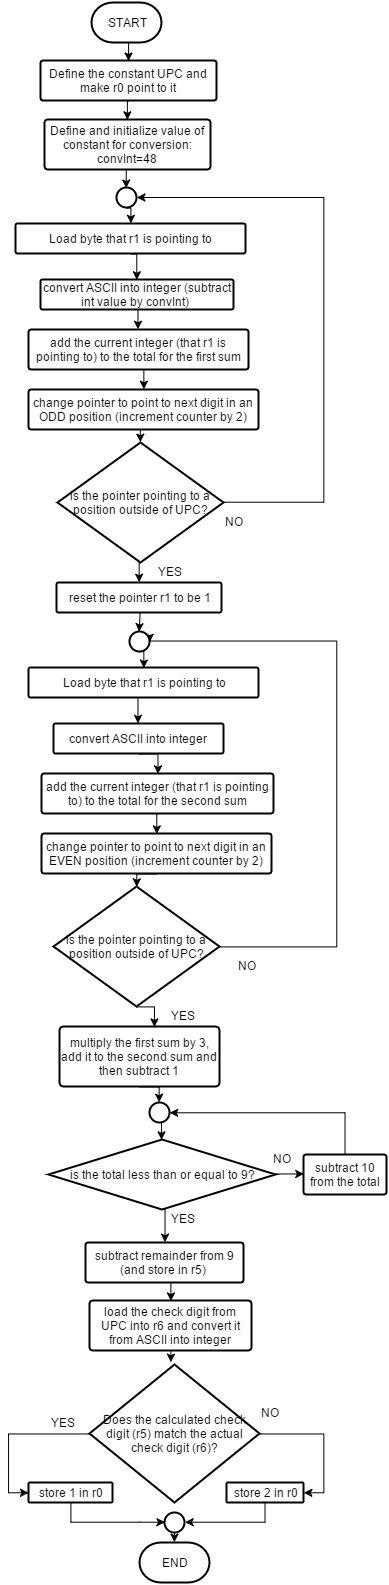

The diagram above was exported from draw.io. Its source (the exported page's mxGraphModel, read from the mxfile embedded in the PNG):
<mxGraphModel dx="1382" dy="605" grid="1" gridSize="10" guides="1" tooltips="1" connect="1" arrows="1" fold="1" page="1" pageScale="1" pageWidth="3000" pageHeight="3000" background="#ffffff" math="0">
  <root>
    <mxCell id="0" />
    <mxCell id="1" parent="0" />
    <mxCell id="13d7977f2a79a391-1" value="END" style="strokeWidth=2;html=1;shape=mxgraph.flowchart.terminator;whiteSpace=wrap;" vertex="1" parent="1">
      <mxGeometry x="236" y="1560" width="70" height="40" as="geometry" />
    </mxCell>
    <mxCell id="67149140f1ee1c0e-22" style="edgeStyle=orthogonalEdgeStyle;rounded=0;html=1;exitX=0.5;exitY=1;exitPerimeter=0;entryX=0.5;entryY=0;entryPerimeter=0;jettySize=auto;orthogonalLoop=1;" edge="1" parent="1" source="13d7977f2a79a391-2" target="67149140f1ee1c0e-2">
      <mxGeometry relative="1" as="geometry" />
    </mxCell>
    <mxCell id="13d7977f2a79a391-2" value="START" style="strokeWidth=2;html=1;shape=mxgraph.flowchart.terminator;whiteSpace=wrap;" vertex="1" parent="1">
      <mxGeometry x="188" y="20" width="70" height="40" as="geometry" />
    </mxCell>
    <mxCell id="67149140f1ee1c0e-27" style="edgeStyle=orthogonalEdgeStyle;rounded=0;html=1;exitX=1;exitY=0.5;exitPerimeter=0;entryX=1;entryY=0.5;entryPerimeter=0;jettySize=auto;orthogonalLoop=1;" edge="1" parent="1" source="13d7977f2a79a391-6" target="67149140f1ee1c0e-5">
      <mxGeometry relative="1" as="geometry">
        <Array as="points">
          <mxPoint x="420" y="520" />
          <mxPoint x="420" y="215" />
        </Array>
      </mxGeometry>
    </mxCell>
    <mxCell id="67149140f1ee1c0e-28" style="edgeStyle=orthogonalEdgeStyle;rounded=0;html=1;exitX=0.5;exitY=1;exitPerimeter=0;entryX=0.5;entryY=0;entryPerimeter=0;jettySize=auto;orthogonalLoop=1;" edge="1" parent="1" source="13d7977f2a79a391-6" target="13d7977f2a79a391-7">
      <mxGeometry relative="1" as="geometry" />
    </mxCell>
    <mxCell id="13d7977f2a79a391-6" value="&lt;span&gt;is the pointer pointing to a position outside of UPC?&lt;/span&gt;" style="strokeWidth=2;html=1;shape=mxgraph.flowchart.decision;whiteSpace=wrap;" vertex="1" parent="1">
      <mxGeometry x="154" y="460" width="166" height="120" as="geometry" />
    </mxCell>
    <mxCell id="13d7977f2a79a391-7" value="reset the pointer r1 to be 1" style="strokeWidth=2;html=1;shape=mxgraph.flowchart.process;whiteSpace=wrap;" vertex="1" parent="1">
      <mxGeometry x="153" y="600" width="165" height="30" as="geometry" />
    </mxCell>
    <mxCell id="67149140f1ee1c0e-58" style="edgeStyle=orthogonalEdgeStyle;rounded=0;html=1;exitX=0.5;exitY=1;exitPerimeter=0;entryX=0.5;entryY=0;entryPerimeter=0;jettySize=auto;orthogonalLoop=1;" edge="1" parent="1" source="13d7977f2a79a391-9" target="67149140f1ee1c0e-51">
      <mxGeometry relative="1" as="geometry" />
    </mxCell>
    <mxCell id="13d7977f2a79a391-9" value="multiply the first sum by 3, add it to the second sum and then subtract 1" style="strokeWidth=2;html=1;shape=mxgraph.flowchart.process;whiteSpace=wrap;" vertex="1" parent="1">
      <mxGeometry x="156" y="1044" width="160" height="60" as="geometry" />
    </mxCell>
    <mxCell id="67149140f1ee1c0e-65" style="edgeStyle=orthogonalEdgeStyle;rounded=0;html=1;exitX=1;exitY=0.5;exitPerimeter=0;entryX=1;entryY=0.5;entryPerimeter=0;jettySize=auto;orthogonalLoop=1;" edge="1" parent="1" source="13d7977f2a79a391-10" target="13d7977f2a79a391-12">
      <mxGeometry relative="1" as="geometry" />
    </mxCell>
    <mxCell id="67149140f1ee1c0e-68" style="edgeStyle=orthogonalEdgeStyle;rounded=0;html=1;exitX=0;exitY=0.5;exitPerimeter=0;entryX=0;entryY=0.5;entryPerimeter=0;jettySize=auto;orthogonalLoop=1;" edge="1" parent="1" source="13d7977f2a79a391-10" target="13d7977f2a79a391-11">
      <mxGeometry relative="1" as="geometry" />
    </mxCell>
    <mxCell id="13d7977f2a79a391-10" value="Does the calculated check digit (r5) match the actual check digit (r6)?" style="strokeWidth=2;html=1;shape=mxgraph.flowchart.decision;whiteSpace=wrap;" vertex="1" parent="1">
      <mxGeometry x="186" y="1382" width="170" height="138" as="geometry" />
    </mxCell>
    <mxCell id="67149140f1ee1c0e-67" style="edgeStyle=orthogonalEdgeStyle;rounded=0;html=1;exitX=0.5;exitY=1;exitPerimeter=0;entryX=0;entryY=0.5;entryPerimeter=0;jettySize=auto;orthogonalLoop=1;" edge="1" parent="1" source="13d7977f2a79a391-11" target="67149140f1ee1c0e-56">
      <mxGeometry relative="1" as="geometry" />
    </mxCell>
    <mxCell id="13d7977f2a79a391-11" value="store 1 in r0" style="strokeWidth=2;html=1;shape=mxgraph.flowchart.process;whiteSpace=wrap;" vertex="1" parent="1">
      <mxGeometry x="125" y="1500" width="84" height="20" as="geometry" />
    </mxCell>
    <mxCell id="67149140f1ee1c0e-66" style="edgeStyle=orthogonalEdgeStyle;rounded=0;html=1;exitX=0.5;exitY=1;exitPerimeter=0;entryX=1;entryY=0.5;entryPerimeter=0;jettySize=auto;orthogonalLoop=1;" edge="1" parent="1" source="13d7977f2a79a391-12" target="67149140f1ee1c0e-56">
      <mxGeometry relative="1" as="geometry" />
    </mxCell>
    <mxCell id="13d7977f2a79a391-12" value="store 2 in r0" style="strokeWidth=2;html=1;shape=mxgraph.flowchart.process;whiteSpace=wrap;" vertex="1" parent="1">
      <mxGeometry x="323" y="1500" width="77" height="20" as="geometry" />
    </mxCell>
    <mxCell id="67149140f1ee1c0e-61" style="edgeStyle=orthogonalEdgeStyle;rounded=0;html=1;exitX=0.5;exitY=0;exitPerimeter=0;entryX=1;entryY=0.5;entryPerimeter=0;jettySize=auto;orthogonalLoop=1;" edge="1" parent="1" source="13d7977f2a79a391-14" target="67149140f1ee1c0e-51">
      <mxGeometry relative="1" as="geometry" />
    </mxCell>
    <mxCell id="13d7977f2a79a391-14" value="subtract 10 from the total" style="strokeWidth=2;html=1;shape=mxgraph.flowchart.process;whiteSpace=wrap;" vertex="1" parent="1">
      <mxGeometry x="400" y="1172" width="83" height="40" as="geometry" />
    </mxCell>
    <mxCell id="67149140f1ee1c0e-16" style="edgeStyle=orthogonalEdgeStyle;rounded=0;html=1;exitX=0.5;exitY=1;exitPerimeter=0;entryX=0.5;entryY=0;entryPerimeter=0;jettySize=auto;orthogonalLoop=1;" edge="1" parent="1" source="67149140f1ee1c0e-2" target="67149140f1ee1c0e-3">
      <mxGeometry relative="1" as="geometry" />
    </mxCell>
    <mxCell id="67149140f1ee1c0e-2" value="Define the constant UPC and make r0 point to it" style="strokeWidth=2;html=1;shape=mxgraph.flowchart.process;whiteSpace=wrap;" vertex="1" parent="1">
      <mxGeometry x="137" y="78" width="176" height="40" as="geometry" />
    </mxCell>
    <mxCell id="67149140f1ee1c0e-18" style="edgeStyle=orthogonalEdgeStyle;rounded=0;html=1;exitX=0.5;exitY=1;exitPerimeter=0;entryX=0.5;entryY=0;entryPerimeter=0;jettySize=auto;orthogonalLoop=1;" edge="1" parent="1" source="67149140f1ee1c0e-3" target="67149140f1ee1c0e-5">
      <mxGeometry relative="1" as="geometry" />
    </mxCell>
    <mxCell id="67149140f1ee1c0e-3" value="Define and initialize value of constant for conversion:&lt;div&gt;convInt=48&lt;/div&gt;" style="strokeWidth=2;html=1;shape=mxgraph.flowchart.process;whiteSpace=wrap;" vertex="1" parent="1">
      <mxGeometry x="141" y="137" width="166" height="50" as="geometry" />
    </mxCell>
    <mxCell id="67149140f1ee1c0e-21" style="edgeStyle=orthogonalEdgeStyle;rounded=0;html=1;exitX=0.5;exitY=1;exitPerimeter=0;entryX=0.5;entryY=0;entryPerimeter=0;jettySize=auto;orthogonalLoop=1;" edge="1" parent="1" source="67149140f1ee1c0e-5" target="67149140f1ee1c0e-9">
      <mxGeometry relative="1" as="geometry" />
    </mxCell>
    <mxCell id="67149140f1ee1c0e-5" value="" style="strokeWidth=2;html=1;shape=mxgraph.flowchart.start_2;whiteSpace=wrap;" vertex="1" parent="1">
      <mxGeometry x="213" y="205.33333333333331" width="20" height="20" as="geometry" />
    </mxCell>
    <mxCell id="67149140f1ee1c0e-20" style="edgeStyle=orthogonalEdgeStyle;rounded=0;html=1;exitX=0.5;exitY=1;exitPerimeter=0;entryX=0.5;entryY=0;entryPerimeter=0;jettySize=auto;orthogonalLoop=1;" edge="1" parent="1" source="67149140f1ee1c0e-9" target="67149140f1ee1c0e-10">
      <mxGeometry relative="1" as="geometry" />
    </mxCell>
    <mxCell id="67149140f1ee1c0e-9" value="Load byte that r1 is pointing to" style="strokeWidth=2;html=1;shape=mxgraph.flowchart.process;whiteSpace=wrap;" vertex="1" parent="1">
      <mxGeometry x="112" y="241" width="230" height="30" as="geometry" />
    </mxCell>
    <mxCell id="67149140f1ee1c0e-25" style="edgeStyle=orthogonalEdgeStyle;rounded=0;html=1;exitX=0.5;exitY=1;exitPerimeter=0;entryX=0.5;entryY=0;entryPerimeter=0;jettySize=auto;orthogonalLoop=1;" edge="1" parent="1" source="67149140f1ee1c0e-10" target="67149140f1ee1c0e-12">
      <mxGeometry relative="1" as="geometry" />
    </mxCell>
    <mxCell id="67149140f1ee1c0e-10" value="convert ASCII into integer (subtract int value by convInt)&amp;nbsp;" style="strokeWidth=2;html=1;shape=mxgraph.flowchart.process;whiteSpace=wrap;" vertex="1" parent="1">
      <mxGeometry x="137" y="297" width="193" height="30" as="geometry" />
    </mxCell>
    <mxCell id="67149140f1ee1c0e-26" style="edgeStyle=orthogonalEdgeStyle;rounded=0;html=1;exitX=0.5;exitY=1;exitPerimeter=0;entryX=0.5;entryY=0;entryPerimeter=0;jettySize=auto;orthogonalLoop=1;" edge="1" parent="1" source="67149140f1ee1c0e-11" target="13d7977f2a79a391-6">
      <mxGeometry relative="1" as="geometry" />
    </mxCell>
    <mxCell id="67149140f1ee1c0e-11" value="change pointer to point to next digit in an ODD position (increment counter by 2)" style="strokeWidth=2;html=1;shape=mxgraph.flowchart.process;whiteSpace=wrap;" vertex="1" parent="1">
      <mxGeometry x="125" y="407" width="230" height="40" as="geometry" />
    </mxCell>
    <mxCell id="67149140f1ee1c0e-24" style="edgeStyle=orthogonalEdgeStyle;rounded=0;html=1;exitX=0.5;exitY=1;exitPerimeter=0;entryX=0.5;entryY=0;entryPerimeter=0;jettySize=auto;orthogonalLoop=1;" edge="1" parent="1" source="67149140f1ee1c0e-12" target="67149140f1ee1c0e-11">
      <mxGeometry relative="1" as="geometry" />
    </mxCell>
    <mxCell id="67149140f1ee1c0e-12" value="add the current integer (that r1 is pointing to) to the total for the first sum" style="strokeWidth=2;html=1;shape=mxgraph.flowchart.process;whiteSpace=wrap;" vertex="1" parent="1">
      <mxGeometry x="125" y="347" width="220" height="40" as="geometry" />
    </mxCell>
    <mxCell id="67149140f1ee1c0e-13" value="YES" style="text;html=1;resizable=0;autosize=1;align=left;verticalAlign=top;spacingTop=-4;points=[];" vertex="1" parent="1">
      <mxGeometry x="253" y="580" width="40" height="20" as="geometry" />
    </mxCell>
    <mxCell id="67149140f1ee1c0e-14" value="NO" style="text;html=1;resizable=0;autosize=1;align=left;verticalAlign=top;spacingTop=-4;points=[];" vertex="1" parent="1">
      <mxGeometry x="320" y="530" width="30" height="20" as="geometry" />
    </mxCell>
    <mxCell id="67149140f1ee1c0e-30" style="edgeStyle=orthogonalEdgeStyle;rounded=0;html=1;exitX=1;exitY=0.5;exitPerimeter=0;entryX=1;entryY=0.5;entryPerimeter=0;jettySize=auto;orthogonalLoop=1;" edge="1" source="67149140f1ee1c0e-32" target="67149140f1ee1c0e-36" parent="1">
      <mxGeometry x="246" y="659.2941176470589" as="geometry">
        <Array as="points">
          <mxPoint x="433" y="964" />
          <mxPoint x="433" y="659" />
        </Array>
      </mxGeometry>
    </mxCell>
    <mxCell id="67149140f1ee1c0e-31" style="edgeStyle=orthogonalEdgeStyle;rounded=0;html=1;exitX=0.5;exitY=1;exitPerimeter=0;entryX=0.5;entryY=0;entryPerimeter=0;jettySize=auto;orthogonalLoop=1;" edge="1" source="67149140f1ee1c0e-32" parent="1">
      <mxGeometry x="249.52941176470586" y="1024" as="geometry">
        <mxPoint x="251" y="1044" as="targetPoint" />
      </mxGeometry>
    </mxCell>
    <mxCell id="67149140f1ee1c0e-32" value="&lt;span&gt;is the pointer pointing to a position outside of UPC?&lt;/span&gt;" style="strokeWidth=2;html=1;shape=mxgraph.flowchart.decision;whiteSpace=wrap;" vertex="1" parent="1">
      <mxGeometry x="150" y="904" width="166" height="120" as="geometry" />
    </mxCell>
    <mxCell id="67149140f1ee1c0e-34" style="edgeStyle=orthogonalEdgeStyle;rounded=0;html=1;exitX=0.5;exitY=1;exitPerimeter=0;entryX=0.5;entryY=0;entryPerimeter=0;jettySize=auto;orthogonalLoop=1;" edge="1" target="67149140f1ee1c0e-36" parent="1">
      <mxGeometry x="236.58823529411768" y="631.0588235294118" as="geometry">
        <mxPoint x="236.58823529411768" y="631.0588235294118" as="sourcePoint" />
      </mxGeometry>
    </mxCell>
    <mxCell id="67149140f1ee1c0e-35" style="edgeStyle=orthogonalEdgeStyle;rounded=0;html=1;exitX=0.5;exitY=1;exitPerimeter=0;entryX=0.5;entryY=0;entryPerimeter=0;jettySize=auto;orthogonalLoop=1;" edge="1" source="67149140f1ee1c0e-36" target="67149140f1ee1c0e-38" parent="1">
      <mxGeometry x="236.58823529411768" y="669.8823529411765" as="geometry" />
    </mxCell>
    <mxCell id="67149140f1ee1c0e-36" value="" style="strokeWidth=2;html=1;shape=mxgraph.flowchart.start_2;whiteSpace=wrap;" vertex="1" parent="1">
      <mxGeometry x="226" y="649.3333333333333" width="20" height="20" as="geometry" />
    </mxCell>
    <mxCell id="67149140f1ee1c0e-37" style="edgeStyle=orthogonalEdgeStyle;rounded=0;html=1;exitX=0.5;exitY=1;exitPerimeter=0;entryX=0.5;entryY=0;entryPerimeter=0;jettySize=auto;orthogonalLoop=1;" edge="1" source="67149140f1ee1c0e-38" target="67149140f1ee1c0e-40" parent="1">
      <mxGeometry x="235.41176470588232" y="714.5882352941177" as="geometry" />
    </mxCell>
    <mxCell id="67149140f1ee1c0e-38" value="Load byte that r1 is pointing to" style="strokeWidth=2;html=1;shape=mxgraph.flowchart.process;whiteSpace=wrap;" vertex="1" parent="1">
      <mxGeometry x="125" y="685" width="230" height="30" as="geometry" />
    </mxCell>
    <mxCell id="67149140f1ee1c0e-39" style="edgeStyle=orthogonalEdgeStyle;rounded=0;html=1;exitX=0.5;exitY=1;exitPerimeter=0;entryX=0.5;entryY=0;entryPerimeter=0;jettySize=auto;orthogonalLoop=1;" edge="1" source="67149140f1ee1c0e-40" target="67149140f1ee1c0e-44" parent="1">
      <mxGeometry x="235.41176470588232" y="771.0588235294118" as="geometry" />
    </mxCell>
    <mxCell id="67149140f1ee1c0e-40" value="convert ASCII into integer&amp;nbsp;" style="strokeWidth=2;html=1;shape=mxgraph.flowchart.process;whiteSpace=wrap;" vertex="1" parent="1">
      <mxGeometry x="150" y="741" width="170" height="30" as="geometry" />
    </mxCell>
    <mxCell id="67149140f1ee1c0e-41" style="edgeStyle=orthogonalEdgeStyle;rounded=0;html=1;exitX=0.5;exitY=1;exitPerimeter=0;entryX=0.5;entryY=0;entryPerimeter=0;jettySize=auto;orthogonalLoop=1;" edge="1" source="67149140f1ee1c0e-42" target="67149140f1ee1c0e-32" parent="1">
      <mxGeometry x="249.52941176470586" y="891.0588235294117" as="geometry" />
    </mxCell>
    <mxCell id="67149140f1ee1c0e-42" value="change pointer to point to next digit in an EVEN position (increment counter by 2)" style="strokeWidth=2;html=1;shape=mxgraph.flowchart.process;whiteSpace=wrap;" vertex="1" parent="1">
      <mxGeometry x="138" y="851" width="230" height="40" as="geometry" />
    </mxCell>
    <mxCell id="67149140f1ee1c0e-43" style="edgeStyle=orthogonalEdgeStyle;rounded=0;html=1;exitX=0.5;exitY=1;exitPerimeter=0;entryX=0.5;entryY=0;entryPerimeter=0;jettySize=auto;orthogonalLoop=1;" edge="1" source="67149140f1ee1c0e-44" target="67149140f1ee1c0e-42" parent="1">
      <mxGeometry x="248.3529411764706" y="831.0588235294118" as="geometry" />
    </mxCell>
    <mxCell id="67149140f1ee1c0e-44" value="add the current integer (that r1 is pointing to) to the total for the second sum" style="strokeWidth=2;html=1;shape=mxgraph.flowchart.process;whiteSpace=wrap;" vertex="1" parent="1">
      <mxGeometry x="138" y="791" width="232" height="40" as="geometry" />
    </mxCell>
    <mxCell id="67149140f1ee1c0e-45" value="YES" style="text;html=1;resizable=0;autosize=1;align=left;verticalAlign=top;spacingTop=-4;points=[];" vertex="1" parent="1">
      <mxGeometry x="266" y="1024" width="40" height="20" as="geometry" />
    </mxCell>
    <mxCell id="67149140f1ee1c0e-46" value="NO" style="text;html=1;resizable=0;autosize=1;align=left;verticalAlign=top;spacingTop=-4;points=[];" vertex="1" parent="1">
      <mxGeometry x="333" y="974" width="30" height="20" as="geometry" />
    </mxCell>
    <mxCell id="67149140f1ee1c0e-60" style="edgeStyle=orthogonalEdgeStyle;rounded=0;html=1;exitX=1;exitY=0.5;exitPerimeter=0;entryX=0;entryY=0.5;entryPerimeter=0;jettySize=auto;orthogonalLoop=1;" edge="1" parent="1" source="67149140f1ee1c0e-47" target="13d7977f2a79a391-14">
      <mxGeometry relative="1" as="geometry" />
    </mxCell>
    <mxCell id="67149140f1ee1c0e-62" style="edgeStyle=orthogonalEdgeStyle;rounded=0;html=1;exitX=0.5;exitY=1;exitPerimeter=0;entryX=0.5;entryY=0;entryPerimeter=0;jettySize=auto;orthogonalLoop=1;" edge="1" parent="1" source="67149140f1ee1c0e-47" target="67149140f1ee1c0e-54">
      <mxGeometry relative="1" as="geometry" />
    </mxCell>
    <mxCell id="67149140f1ee1c0e-47" value="is the total less than or equal to 9?" style="strokeWidth=2;html=1;shape=mxgraph.flowchart.decision;whiteSpace=wrap;" vertex="1" parent="1">
      <mxGeometry x="145" y="1157" width="227" height="70" as="geometry" />
    </mxCell>
    <mxCell id="67149140f1ee1c0e-49" value="NO" style="text;html=1;resizable=0;autosize=1;align=left;verticalAlign=top;spacingTop=-4;points=[];" vertex="1" parent="1">
      <mxGeometry x="368" y="1167" width="30" height="20" as="geometry" />
    </mxCell>
    <mxCell id="67149140f1ee1c0e-50" value="YES" style="text;html=1;resizable=0;autosize=1;align=left;verticalAlign=top;spacingTop=-4;points=[];" vertex="1" parent="1">
      <mxGeometry x="266" y="1227" width="40" height="20" as="geometry" />
    </mxCell>
    <mxCell id="67149140f1ee1c0e-59" style="edgeStyle=orthogonalEdgeStyle;rounded=0;html=1;exitX=0.5;exitY=1;exitPerimeter=0;entryX=0.5;entryY=0;entryPerimeter=0;jettySize=auto;orthogonalLoop=1;" edge="1" parent="1" source="67149140f1ee1c0e-51" target="67149140f1ee1c0e-47">
      <mxGeometry relative="1" as="geometry" />
    </mxCell>
    <mxCell id="67149140f1ee1c0e-51" value="" style="strokeWidth=2;html=1;shape=mxgraph.flowchart.start_2;whiteSpace=wrap;" vertex="1" parent="1">
      <mxGeometry x="246" y="1120" width="20" height="20" as="geometry" />
    </mxCell>
    <mxCell id="67149140f1ee1c0e-63" style="edgeStyle=orthogonalEdgeStyle;rounded=0;html=1;exitX=0.5;exitY=1;exitPerimeter=0;entryX=0.5;entryY=0;entryPerimeter=0;jettySize=auto;orthogonalLoop=1;" edge="1" parent="1" source="67149140f1ee1c0e-54" target="67149140f1ee1c0e-55">
      <mxGeometry relative="1" as="geometry" />
    </mxCell>
    <mxCell id="67149140f1ee1c0e-54" value="subtract remainder from 9 (and store in r5)&amp;nbsp;" style="strokeWidth=2;html=1;shape=mxgraph.flowchart.process;whiteSpace=wrap;" vertex="1" parent="1">
      <mxGeometry x="182" y="1260" width="158" height="40" as="geometry" />
    </mxCell>
    <mxCell id="67149140f1ee1c0e-64" style="edgeStyle=orthogonalEdgeStyle;rounded=0;html=1;exitX=0.5;exitY=1;exitPerimeter=0;jettySize=auto;orthogonalLoop=1;" edge="1" parent="1" source="67149140f1ee1c0e-55">
      <mxGeometry relative="1" as="geometry">
        <mxPoint x="267.3103448275863" y="1380" as="targetPoint" />
      </mxGeometry>
    </mxCell>
    <mxCell id="67149140f1ee1c0e-55" value="load the check digit from UPC into r6 and convert it from ASCII into integer" style="strokeWidth=2;html=1;shape=mxgraph.flowchart.process;whiteSpace=wrap;" vertex="1" parent="1">
      <mxGeometry x="186" y="1318" width="162" height="50" as="geometry" />
    </mxCell>
    <mxCell id="67149140f1ee1c0e-69" style="edgeStyle=orthogonalEdgeStyle;rounded=0;html=1;exitX=0.5;exitY=1;exitPerimeter=0;entryX=0.5;entryY=0;entryPerimeter=0;jettySize=auto;orthogonalLoop=1;" edge="1" parent="1" source="67149140f1ee1c0e-56" target="13d7977f2a79a391-1">
      <mxGeometry relative="1" as="geometry" />
    </mxCell>
    <mxCell id="67149140f1ee1c0e-56" value="" style="strokeWidth=2;html=1;shape=mxgraph.flowchart.start_2;whiteSpace=wrap;" vertex="1" parent="1">
      <mxGeometry x="261" y="1530" width="20" height="20" as="geometry" />
    </mxCell>
    <mxCell id="67149140f1ee1c0e-70" value="NO" style="text;html=1;resizable=0;autosize=1;align=left;verticalAlign=top;spacingTop=-4;points=[];" vertex="1" parent="1">
      <mxGeometry x="356" y="1420.6666666666667" width="30" height="20" as="geometry" />
    </mxCell>
    <mxCell id="67149140f1ee1c0e-71" value="YES" style="text;html=1;resizable=0;autosize=1;align=left;verticalAlign=top;spacingTop=-4;points=[];" vertex="1" parent="1">
      <mxGeometry x="146" y="1430.6666666666667" width="40" height="20" as="geometry" />
    </mxCell>
  </root>
</mxGraphModel>